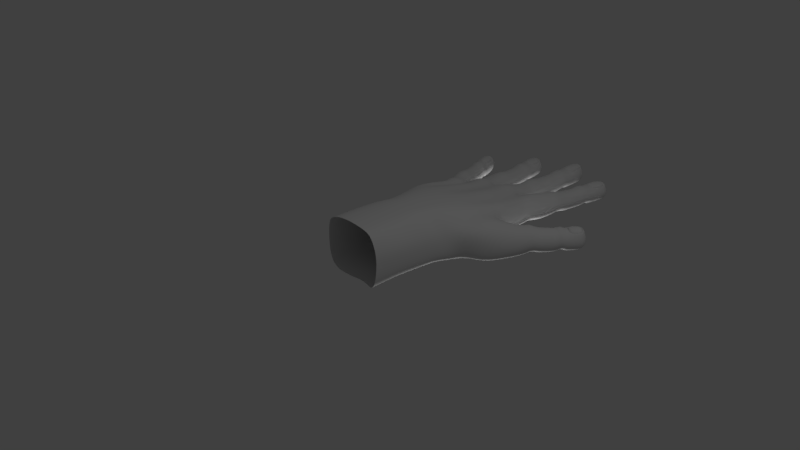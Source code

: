 # Source: LowPolyHand.blend  (saved by Blender 2.79.0; exported with 4.5.12 LTS)
import bpy
from mathutils import Matrix  # noqa: F401  (used for matrix-valued properties, if any)

bpy.ops.wm.read_factory_settings(use_empty=True)
scene = bpy.context.scene
scene.name = 'Scene'

# ---- collections
col_collection_1 = bpy.data.collections.new('Collection 1'); scene.collection.children.link(col_collection_1)

# ---- world
world_world = bpy.data.worlds.new('World'); scene.world = world_world
world_world.color = (0.05088, 0.05088, 0.05088)
world_world.use_sun_shadow = False
world_world.sun_shadow_jitter_overblur = 0.0
world_world.cycles.sampling_method = 'MANUAL'

# ---- cameras
cam_camera = bpy.data.cameras.new('Camera')
cam_camera.clip_end = 100.0
cam_camera.lens = 35.0
cam_camera.sensor_width = 32.0
cam_camera.sensor_height = 18.0
cam_camera.ortho_scale = 7.314
cam_camera.dof.focus_distance = 0.0
cam_camera.dof.aperture_fstop = 128.0

# ---- lights
light_lamp_001 = bpy.data.lights.new('Lamp.001', 'POINT')
light_lamp_001.transmission_factor = 0.0
light_lamp_001.cutoff_distance = 30.0
light_lamp_001.energy = 100.0
light_lamp_001.shadow_buffer_clip_start = 1.001
light_lamp_001.shadow_soft_size = 0.1
light_lamp_001.shadow_maximum_resolution = 0.006
light_lamp_001.use_absolute_resolution = True
light_lamp = bpy.data.lights.new('Lamp', 'POINT')
light_lamp.transmission_factor = 0.0
light_lamp.cutoff_distance = 30.0
light_lamp.energy = 100.0
light_lamp.shadow_buffer_clip_start = 1.001
light_lamp.shadow_soft_size = 0.1
light_lamp.shadow_maximum_resolution = 0.006
light_lamp.use_absolute_resolution = True

# ---- meshes
me_cylinder_004 = bpy.data.meshes.new('Cylinder.004')
me_cylinder_004.from_pydata([(-3.357, 3.393, -24.52), (-3.261, 3.848, -21.97), (-2.321, 2.904, -24.52), (-2.024, 3.239, -21.65), (-1.892, 1.778, -24.52), (-1.512, 1.763, -21.51), (-2.321, 0.7418, -24.52), (-2.024, 0.5079, -21.65), (-3.357, 0.3127, -24.52), (-3.261, 0.2619, -21.97), (-4.393, 0.7418, -24.52), (-4.683, 0.9639, -22.35), (-4.822, 1.778, -24.52), (-5.01, 1.763, -22.42), (-4.393, 2.814, -24.52), (-4.632, 3.3, -22.32), (-3.434, 3.516, -25.74), (-2.381, 3.079, -25.85), (-1.945, 1.988, -25.9), (-2.381, 1.193, -25.85), (-3.434, 0.7565, -25.74), (-4.486, 1.193, -25.62), (-4.922, 1.988, -25.57), (-4.486, 3.079, -25.62), (-3.469, 3.07, -26.8), (-2.559, 2.692, -26.88), (-2.182, 1.78, -26.92), (-2.559, 0.8689, -26.88), (-3.469, 0.5358, -26.8), (-4.379, 0.8689, -26.71), (-4.756, 1.78, -26.67), (-4.379, 2.692, -26.71), (-3.462, 3.053, -28.78), (-2.563, 2.68, -28.86), (-2.191, 1.78, -28.9), (-2.563, 0.88, -28.86), (-3.462, 0.554, -28.78), (-4.36, 0.88, -28.69), (-4.733, 1.78, -28.66), (-4.36, 2.68, -28.69), (-3.495, 3.147, -30.46), (-2.616, 2.782, -30.54), (-2.252, 1.902, -30.58), (-2.616, 1.216, -30.54), (-3.495, 0.8516, -30.46), (-4.374, 1.216, -30.38), (-4.738, 1.902, -30.34), (-4.374, 2.782, -30.38), (-3.53, 2.94, -31.68), (-2.806, 2.64, -31.75), (-2.351, 1.78, -31.65), (-2.695, 0.9469, -31.62), (-3.527, 0.6604, -31.54), (-4.359, 0.9469, -31.46), (-4.703, 1.78, -31.42), (-4.253, 2.64, -31.61), (-3.565, 2.94, -33.88), (-2.842, 2.64, -33.95), (-2.392, 1.78, -34.14), (-2.736, 0.9469, -34.11), (-3.568, 0.637, -34.03), (-4.4, 0.9469, -33.95), (-4.744, 1.78, -33.92), (-4.289, 2.64, -33.81), (-3.663, 1.78, -35.12), (-2.695, 2.613, -31.62), (-3.527, 2.958, -31.54), (-4.359, 2.613, -31.46), (-2.736, 2.613, -34.11), (-3.568, 2.958, -34.03), (-4.4, 2.613, -33.95), (-3.531, 2.773, -31.76), (-3.564, 2.773, -33.81), (-2.856, 2.493, -31.82), (-4.205, 2.493, -31.69), (-2.89, 2.493, -33.87), (-4.239, 2.493, -33.74), (-3.53, 3.067, -31.68), (-3.565, 3.067, -33.89), (-2.801, 2.765, -31.75), (-4.257, 2.765, -31.61), (-2.838, 2.765, -33.96), (-4.294, 2.765, -33.82), (-4.311, 2.613, -29.59), (-4.655, 1.78, -29.55), (-4.311, 0.9469, -29.59), (-3.479, 0.6018, -29.67), (-2.647, 0.9469, -29.75), (-2.303, 1.78, -29.78), (-2.647, 2.613, -29.75), (-3.479, 2.958, -29.67), (-3.515, 0.6722, -31.12), (-2.683, 0.9469, -31.2), (-2.338, 1.78, -31.24), (-2.683, 2.613, -31.2), (-4.346, 2.613, -31.04), (-4.691, 1.78, -31.01), (-4.346, 0.9469, -31.04), (-3.515, 2.958, -31.12), (-15.51, 3.353, -17.06), (-14.43, 3.704, -15.43), (-15.01, 3.089, -18.42), (-13.88, 3.218, -18.05), (-14.88, 2.134, -18.75), (-13.92, 2.124, -18.07), (-14.97, 1.447, -18.51), (-13.88, 1.403, -18.05), (-15.51, 1.046, -17.06), (-14.47, 1.454, -15.56), (-15.91, 1.369, -16.01), (-14.68, 1.674, -14.44), (-16.06, 2.15, -15.55), (-14.68, 2.175, -13.88), (-15.88, 2.931, -15.97), (-14.54, 2.874, -14.29), (-16.5, 3.497, -18.21), (-15.99, 3.162, -19.27), (-15.77, 2.323, -19.7), (-15.99, 1.712, -19.27), (-16.5, 1.376, -18.22), (-17.02, 1.711, -17.16), (-17.23, 2.322, -16.73), (-17.02, 3.161, -17.16), (-17.13, 3.186, -18.97), (-16.67, 2.883, -19.92), (-16.47, 2.149, -20.32), (-16.66, 1.416, -19.92), (-17.13, 1.112, -18.97), (-17.6, 1.415, -18.02), (-17.79, 2.148, -17.62), (-17.6, 2.882, -18.02), (-18.29, 3.105, -20.33), (-17.86, 2.825, -21.21), (-17.68, 2.149, -21.57), (-17.86, 1.473, -21.21), (-18.29, 1.192, -20.33), (-18.72, 1.472, -19.45), (-18.9, 2.148, -19.08), (-18.72, 2.825, -19.45), (-19.3, 3.258, -21.44), (-18.84, 2.962, -22.37), (-18.65, 2.248, -22.75), (-18.84, 1.691, -22.37), (-19.29, 1.395, -21.44), (-19.75, 1.69, -20.51), (-19.94, 2.247, -20.13), (-19.75, 2.962, -20.51), (-20.03, 3.09, -22.24), (-19.66, 2.847, -23.0), (-19.34, 2.149, -23.39), (-19.51, 1.472, -23.02), (-19.94, 1.192, -22.14), (-20.37, 1.472, -21.27), (-20.55, 2.148, -20.9), (-20.41, 2.846, -21.48), (-21.34, 3.09, -23.71), (-20.97, 2.847, -24.47), (-20.82, 2.148, -25.05), (-21.0, 1.472, -24.68), (-21.43, 1.191, -23.8), (-21.86, 1.471, -22.92), (-22.04, 2.147, -22.56), (-21.72, 2.846, -22.94), (-21.86, 2.148, -23.83), (-19.51, 2.825, -23.02), (-19.95, 3.105, -22.14), (-20.38, 2.824, -21.27), (-21.0, 2.825, -24.68), (-21.43, 3.105, -23.8), (-21.86, 2.824, -22.92), (-20.08, 2.955, -22.29), (-21.3, 2.954, -23.66), (-19.73, 2.728, -23.0), (-20.43, 2.727, -21.58), (-20.95, 2.727, -24.37), (-21.65, 2.727, -22.94), (-20.03, 3.193, -22.24), (-21.35, 3.193, -23.71), (-19.65, 2.948, -23.01), (-20.4, 2.948, -21.47), (-20.97, 2.948, -24.48), (-21.72, 2.947, -22.94), (-19.25, 2.825, -20.04), (-19.43, 2.148, -19.67), (-19.25, 1.472, -20.04), (-18.82, 1.192, -20.92), (-18.39, 1.473, -21.79), (-18.21, 2.149, -22.16), (-18.39, 2.825, -21.79), (-18.82, 3.105, -20.92), (-19.7, 1.192, -21.88), (-19.26, 1.472, -22.75), (-19.09, 2.149, -23.12), (-19.27, 2.825, -22.75), (-20.13, 2.824, -21.0), (-20.3, 2.148, -20.63), (-20.13, 1.472, -21.0), (-19.7, 3.105, -21.87), (-15.2, 3.368, -23.56), (-13.55, 4.146, -20.88), (-14.51, 3.068, -24.74), (-12.52, 3.364, -22.37), (-14.29, 2.12, -25.11), (-12.63, 1.977, -22.51), (-14.49, 1.307, -24.77), (-12.6, 1.197, -22.53), (-15.17, 1.007, -23.6), (-13.55, 1.171, -20.88), (-15.75, 1.311, -22.19), (-15.98, 2.102, -21.82), (-15.77, 3.034, -22.16), (-15.99, 3.481, -24.78), (-15.33, 3.152, -25.91), (-15.04, 2.271, -26.39), (-15.3, 1.608, -25.95), (-15.95, 1.235, -24.83), (-16.61, 1.565, -23.68), (-16.9, 2.208, -23.21), (-16.64, 3.106, -23.64), (-16.62, 3.158, -25.86), (-16.02, 2.858, -26.89), (-15.76, 2.092, -27.33), (-15.99, 1.309, -26.93), (-16.58, 0.9668, -25.92), (-17.18, 1.267, -24.89), (-17.45, 2.033, -24.45), (-17.21, 2.816, -24.85), (-17.71, 3.068, -27.68), (-17.15, 2.792, -28.63), (-16.91, 2.085, -29.04), (-17.12, 1.363, -28.67), (-17.67, 1.048, -27.74), (-18.23, 1.324, -26.79), (-18.47, 2.031, -26.38), (-18.25, 2.753, -26.75), (-18.66, 3.225, -29.19), (-18.08, 2.933, -30.19), (-17.82, 2.187, -30.62), (-18.05, 1.59, -30.22), (-18.63, 1.257, -29.24), (-19.21, 1.55, -28.24), (-19.47, 2.129, -27.81), (-19.24, 2.892, -28.2), (-19.36, 3.045, -30.27), (-18.88, 2.804, -31.1), (-18.48, 2.078, -31.49), (-18.69, 1.355, -31.12), (-19.24, 1.04, -30.19), (-19.79, 1.317, -29.25), (-20.04, 2.023, -28.84), (-19.83, 2.771, -29.46), (-20.6, 3.039, -32.25), (-20.11, 2.799, -33.07), (-19.88, 2.071, -33.73), (-20.1, 1.349, -33.36), (-20.64, 1.034, -32.43), (-21.2, 1.31, -31.48), (-21.44, 2.017, -31.08), (-21.07, 2.765, -31.44), (-20.92, 2.045, -33.08), (-18.72, 2.784, -31.09), (-19.28, 3.061, -30.14), (-19.82, 2.745, -29.21), (-20.12, 2.778, -33.33), (-20.68, 3.054, -32.38), (-21.23, 2.739, -31.45), (-19.4, 2.901, -30.34), (-20.55, 2.896, -32.19), (-18.95, 2.677, -31.11), (-19.84, 2.646, -29.59), (-20.1, 2.672, -32.95), (-20.99, 2.64, -31.43), (-19.36, 3.154, -30.26), (-20.6, 3.148, -32.25), (-18.87, 2.912, -31.09), (-19.83, 2.878, -29.45), (-20.12, 2.906, -33.08), (-21.08, 2.872, -31.44), (-18.76, 2.751, -27.55), (-18.97, 2.028, -27.18), (-18.73, 1.322, -27.59), (-18.17, 1.045, -28.53), (-17.63, 1.361, -29.46), (-17.41, 2.083, -29.83), (-17.66, 2.789, -29.43), (-18.21, 3.066, -28.48), (-19.0, 1.041, -29.83), (-18.46, 1.356, -30.76), (-18.24, 2.079, -31.13), (-18.48, 2.785, -30.72), (-19.58, 2.747, -28.85), (-19.8, 2.024, -28.47), (-19.56, 1.318, -28.88), (-19.04, 3.062, -29.78), (-10.27, 3.467, -30.43), (-8.987, 3.949, -26.9), (-9.535, 3.011, -31.28), (-8.353, 2.851, -27.35), (-9.232, 2.051, -31.63), (-8.061, 2.068, -27.58), (-9.535, 1.23, -31.28), (-8.353, 1.406, -27.35), (-10.27, 0.8896, -30.43), (-9.06, 1.202, -26.79), (-11.0, 1.23, -29.59), (-10.28, 1.323, -25.74), (-11.3, 2.051, -29.23), (-10.28, 1.975, -25.83), (-11.0, 3.05, -29.59), (-10.28, 3.145, -25.74), (-10.71, 3.481, -31.74), (-9.948, 3.125, -32.63), (-9.631, 2.234, -33.0), (-9.948, 1.586, -32.63), (-10.71, 1.23, -31.74), (-11.48, 1.586, -30.85), (-11.8, 2.234, -30.48), (-11.48, 3.125, -30.85), (-11.1, 3.151, -33.03), (-10.41, 2.829, -33.83), (-10.12, 2.051, -34.16), (-10.41, 1.272, -33.83), (-11.1, 0.9498, -33.03), (-11.79, 1.272, -32.22), (-12.08, 2.051, -31.89), (-11.79, 2.829, -32.22), (-11.82, 3.066, -35.36), (-11.18, 2.769, -36.1), (-10.92, 2.051, -36.41), (-11.18, 1.333, -36.1), (-11.82, 1.035, -35.36), (-12.46, 1.333, -34.62), (-12.73, 2.051, -34.31), (-12.46, 2.769, -34.62), (-12.47, 3.228, -37.31), (-11.79, 2.914, -38.09), (-11.51, 2.156, -38.42), (-11.79, 1.565, -38.09), (-12.47, 1.251, -37.31), (-13.14, 1.565, -36.52), (-13.42, 2.156, -36.2), (-13.14, 2.914, -36.52), (-12.94, 3.05, -38.72), (-12.39, 2.792, -39.36), (-11.98, 2.051, -39.6), (-12.25, 1.333, -39.29), (-12.89, 1.035, -38.55), (-13.52, 1.333, -37.81), (-13.79, 2.051, -37.5), (-13.5, 2.792, -38.07), (-13.78, 3.05, -41.27), (-13.22, 2.792, -41.92), (-12.93, 2.051, -42.49), (-13.19, 1.333, -42.19), (-13.83, 1.035, -41.44), (-14.47, 1.333, -40.7), (-14.74, 2.051, -40.39), (-14.33, 2.792, -40.63), (-14.09, 2.051, -42.3), (-12.25, 2.769, -39.29), (-12.89, 3.066, -38.55), (-13.52, 2.769, -37.81), (-13.19, 2.769, -42.19), (-13.83, 3.066, -41.44), (-14.47, 2.769, -40.7), (-12.97, 2.906, -38.8), (-13.75, 2.906, -41.19), (-12.45, 2.665, -39.41), (-13.49, 2.665, -38.2), (-13.23, 2.665, -41.79), (-14.27, 2.665, -40.59), (-12.94, 3.16, -38.71), (-13.78, 3.16, -41.28), (-12.38, 2.899, -39.36), (-13.5, 2.899, -38.06), (-13.22, 2.899, -41.93), (-14.34, 2.899, -40.63), (-12.8, 2.769, -35.65), (-13.07, 2.051, -35.34), (-12.8, 1.333, -35.65), (-12.16, 1.035, -36.39), (-11.52, 1.333, -37.13), (-11.26, 2.051, -37.44), (-11.52, 2.769, -37.13), (-12.16, 3.066, -36.39), (-12.72, 1.035, -38.07), (-12.09, 1.333, -38.81), (-11.82, 2.051, -39.12), (-12.09, 2.769, -38.81), (-13.36, 2.769, -37.33), (-13.63, 2.051, -37.02), (-13.36, 1.333, -37.33), (-12.72, 3.066, -38.07), (-13.44, 3.126, -28.08), (-11.5, 4.27, -24.26), (-12.77, 2.762, -29.02), (-12.49, 1.882, -29.41), (-12.77, 1.002, -29.02), (-13.44, 0.6375, -28.08), (-11.5, 0.9265, -24.26), (-14.11, 1.002, -27.14), (-14.39, 1.882, -26.75), (-14.11, 2.762, -27.14), (-14.12, 3.415, -29.41), (-13.41, 3.033, -30.4), (-13.12, 2.079, -30.81), (-13.41, 1.384, -30.4), (-14.12, 1.002, -29.41), (-14.82, 1.384, -28.42), (-15.12, 2.079, -28.02), (-14.82, 3.033, -28.42), (-14.73, 3.062, -30.73), (-14.09, 2.716, -31.62), (-13.82, 1.882, -31.99), (-14.09, 1.048, -31.62), (-14.73, 0.702, -30.73), (-15.36, 1.048, -29.84), (-15.63, 1.882, -29.47), (-15.36, 2.716, -29.84), (-15.85, 2.97, -33.12), (-15.26, 2.651, -33.94), (-15.02, 1.882, -34.28), (-15.26, 1.112, -33.94), (-15.85, 0.7937, -33.12), (-16.44, 1.112, -32.3), (-16.68, 1.882, -31.96), (-16.44, 2.651, -32.3), (-16.83, 3.144, -35.12), (-16.21, 2.807, -35.99), (-15.95, 1.994, -36.35), (-16.21, 1.361, -35.99), (-16.83, 1.024, -35.12), (-17.46, 1.361, -34.25), (-17.71, 1.994, -33.89), (-17.46, 2.807, -34.25), (-17.56, 2.953, -36.56), (-17.05, 2.676, -37.27), (-16.64, 1.882, -37.55), (-16.88, 1.112, -37.21), (-17.47, 0.7937, -36.38), (-18.06, 1.112, -35.56), (-18.3, 1.882, -35.22), (-18.07, 2.676, -35.84), (-18.84, 2.953, -39.17), (-18.33, 2.676, -39.89), (-18.09, 1.882, -40.51), (-18.34, 1.112, -40.17), (-18.92, 0.7937, -39.35), (-19.51, 1.112, -38.53), (-19.76, 1.882, -38.18), (-19.35, 2.676, -38.46), (-19.36, 1.882, -40.21), (-16.88, 2.651, -37.21), (-17.47, 2.97, -36.38), (-18.06, 2.651, -35.56), (-18.34, 2.651, -40.17), (-18.92, 2.97, -39.35), (-19.51, 2.651, -38.53), (-17.6, 2.799, -36.65), (-18.79, 2.799, -39.09), (-17.12, 2.541, -37.31), (-18.08, 2.541, -35.98), (-18.32, 2.541, -39.75), (-19.27, 2.541, -38.42), (-17.55, 3.071, -36.55), (-18.84, 3.071, -39.18), (-17.04, 2.792, -37.27), (-18.07, 2.792, -35.83), (-18.33, 2.792, -39.9), (-19.36, 2.792, -38.46), (-16.96, 2.651, -33.35), (-17.2, 1.882, -33.01), (-16.96, 1.112, -33.35), (-16.37, 0.7937, -34.18), (-15.78, 1.112, -35.0), (-15.54, 1.882, -35.34), (-15.78, 2.651, -35.0), (-16.37, 2.97, -34.18), (-17.23, 0.7937, -35.9), (-16.64, 1.112, -36.72), (-16.4, 1.882, -37.06), (-16.64, 2.651, -36.72), (-17.82, 2.651, -35.08), (-18.06, 1.882, -34.73), (-17.82, 1.112, -35.08), (-17.23, 2.97, -35.9), (-13.35, 3.742, -13.88), (-12.59, 3.261, -16.35), (-12.76, 0.6918, -15.88), (-13.35, 1.008, -13.88), (-13.79, 1.473, -13.05), (-13.97, 2.175, -12.7), (-13.79, 2.877, -13.05), (-12.02, 4.179, -17.9), (-11.02, 3.713, -19.44), (-11.02, 0.5582, -19.44), (-12.02, 0.5721, -17.9), (-7.595, 3.861, -23.94), (-7.079, 3.023, -24.51), (-6.701, 2.068, -24.93), (-6.963, 1.286, -24.64), (-7.595, 0.9619, -23.94), (-8.703, 0.852, -22.67), (-8.703, 3.658, -22.67), (-9.883, 4.264, -21.11), (-9.883, 0.7689, -21.11), (-12.72, 3.892, -12.72), (-11.78, 3.671, -14.86), (-11.98, 0.7099, -14.43), (-12.72, 0.7843, -12.72), (-13.19, 1.473, -11.94), (-13.38, 2.175, -11.61), (-13.19, 2.877, -11.94), (-11.13, 4.501, -16.21), (-10.1, 3.914, -17.72), (-10.1, 0.6796, -17.72), (-11.13, 0.6708, -16.21), (-6.719, 4.18, -22.29), (-6.267, 3.195, -22.84), (-5.856, 2.068, -23.35), (-6.109, 1.286, -23.04), (-6.719, 0.9619, -22.29), (-7.793, 0.8312, -20.95), (-7.835, 3.922, -21.01), (-8.962, 4.599, -19.37), (-8.962, 1.496, -19.37), (-11.88, 4.14, -11.28), (-10.79, 4.113, -13.08), (-11.03, 0.7181, -12.69), (-11.88, 0.8511, -11.28), (-12.36, 1.598, -10.57), (-12.56, 2.169, -10.28), (-12.36, 3.012, -10.57), (-10.08, 4.701, -14.21), (-9.069, 4.334, -15.65), (-9.069, 1.375, -15.65), (-10.08, 1.017, -14.21), (-5.803, 4.411, -20.16), (-5.76, 3.493, -21.4), (-5.547, 2.041, -22.34), (-5.56, 1.088, -21.74), (-6.004, 0.7849, -20.65), (-6.943, 0.8064, -19.07), (-6.737, 4.266, -18.9), (-7.946, 4.755, -17.23), (-7.946, 1.221, -17.23), (-10.25, 4.684, -8.774), (-9.153, 5.085, -10.44), (-9.397, 0.8435, -10.07), (-10.25, 0.9188, -8.774), (-10.72, 1.543, -8.1), (-10.85, 2.23, -7.906), (-10.72, 3.44, -8.1), (-8.453, 5.154, -11.48), (-7.471, 5.231, -12.87), (-7.471, 1.39, -12.87), (-8.453, 1.21, -11.48), (-4.496, 4.816, -17.04), (-3.955, 4.484, -17.77), (-3.733, 0.5168, -17.74), (-4.163, 0.546, -16.9), (-5.151, 0.4607, -15.61), (-5.297, 4.995, -15.91), (-6.384, 5.14, -14.4), (-6.283, 0.3555, -14.2), (-7.978, 4.413, -5.554), (-7.051, 5.294, -7.042), (-7.229, 0.4993, -6.764), (-8.055, 0.8735, -5.441), (-8.396, 1.463, -4.939), (-8.522, 2.167, -4.755), (-8.396, 3.39, -4.939), (-6.396, 5.503, -8.067), (-5.513, 5.524, -9.319), (-5.513, 0.3296, -9.319), (-6.396, 0.4264, -8.067), (-2.862, 4.88, -13.0), (-2.009, 3.812, -14.15), (-1.803, 2.285, -14.43), (-2.35, 0.518, -14.82), (-2.672, 0.4955, -13.25), (-3.554, 0.1458, -12.06), (-3.554, 5.325, -12.06), (-4.535, 5.415, -10.7), (-4.535, 0.1256, -10.7), (-5.893, 4.843, -2.189), (-5.115, 5.528, -3.715), (-5.146, 0.5378, -3.536), (-5.683, 0.8829, -2.44), (-6.006, 1.527, -1.923), (-6.089, 2.377, -1.791), (-6.061, 3.719, -1.835), (-4.63, 5.666, -4.641), (-3.929, 5.712, -5.659), (-3.831, 0.3379, -5.707), (-4.531, 0.3472, -4.688), (-1.51, 4.896, -8.942), (-0.8834, 3.694, -9.696), (-0.7803, 2.367, -9.817), (-0.9107, 0.8546, -9.652), (-1.536, 0.3258, -8.831), (-2.258, 0.288, -7.902), (-2.182, 5.498, -8.079), (-2.953, 5.613, -7.04), (-3.051, 0.3369, -6.822), (-4.518, 5.045, 0.6814), (-3.546, 5.534, -0.7966), (-3.631, 0.495, -0.4314), (-4.226, 0.8529, 0.4535), (-4.55, 1.402, 0.9168), (-4.633, 2.537, 1.035), (-4.605, 3.929, 0.9955), (-3.069, 5.574, -1.489), (-2.387, 5.594, -2.448), (-2.445, 0.2878, -2.64), (-3.042, 0.2975, -1.526), (-0.1448, 4.615, -5.524), (0.4449, 3.705, -6.177), (0.5267, 2.482, -6.273), (0.4145, 1.018, -6.118), (-0.1262, 0.2753, -5.371), (-0.9168, 0.2361, -4.683), (-0.7481, 5.255, -4.726), (-1.425, 5.458, -3.793), (-1.713, 0.2868, -3.73), (-2.475, 5.101, 4.491), (-1.499, 5.599, 3.054), (-1.737, 0.2341, 3.403), (-2.311, 0.6364, 4.257), (-2.624, 1.492, 4.703), (-2.704, 2.768, 4.818), (-2.677, 4.332, 4.779), (-1.105, 5.625, 2.475), (-0.4505, 5.678, 1.554), (-0.6174, 0.001179, 1.226), (-1.225, 0.012, 2.238), (1.642, 5.081, -1.359), (2.096, 3.663, -1.984), (2.114, 2.559, -2.009), (2.008, 0.9401, -1.863), (1.643, -0.01296, -1.361), (0.8229, -0.05698, -0.811), (1.153, 5.429, -0.6848), (0.4523, 5.562, 0.2894), (4.768e-07, 2.384e-07, 0.0), (-3.123, 0.1057, -10.34), (-4.001, 0.1838, -9.143), (-6.226, 5.313, -5.707), (-5.691, 5.56, -6.773), (-6.325, 0.6156, -5.507), (-6.923, 1.01, -4.298), (-3.927, 5.481, -9.302), (-3.003, 5.406, -10.49), (-2.427, 4.77, -11.23), (-1.672, 3.702, -12.23), (-7.137, 1.466, -3.957), (-5.642, 0.4524, -6.779), (-1.462, 2.179, -12.5), (-7.38, 2.123, -3.57), (-4.865, 5.6, -7.907), (-1.579, 0.9289, -12.35), (-7.318, 3.639, -3.665), (-4.865, 0.3379, -7.907), (-2.323, 0.4301, -11.37), (-7.007, 4.514, -4.164), (-1.523, 0.2076, -17.86), (-2.929, 0.4575, -19.24), (-4.985, 1.19, -20.95), (-5.479, 2.02, -22.14), (-4.959, 3.47, -21.45), (-3.0, 4.411, -19.21), (-1.646, 3.808, -17.87), (-1.249, 2.697, -17.52), (-8.457, 3.744, -25.62), (-7.879, 2.94, -26.15), (-14.27, 2.175, -13.28), (-14.11, 2.877, -13.67), (-7.781, 1.286, -26.24), (-8.457, 0.9619, -25.62), (-13.73, 1.006, -14.61), (-14.11, 1.473, -13.67), (-11.95, 3.491, -21.19), (-10.83, 3.988, -22.97), (-13.33, 3.068, -17.57), (-12.92, 4.046, -19.65), (-7.501, 2.068, -26.49), (-9.631, 3.46, -24.48), (-13.73, 3.702, -14.61), (-12.92, 0.5721, -19.65), (-13.42, 0.8338, -17.16), (-9.631, 0.9342, -24.48), (-11.95, 0.7282, -21.26), (-10.83, 0.568, -22.97), (-9.398, 3.817, -27.91), (-8.749, 3.006, -28.72), (-8.468, 2.051, -29.02), (-8.663, 1.203, -28.83), (-9.398, 0.8519, -27.91), (-10.5, 1.081, -26.46), (-10.6, 1.981, -26.41), (-10.25, 3.484, -26.78), (-12.21, 3.548, -25.65), (-11.19, 3.237, -26.93), (-12.21, 0.6939, -25.65), (-13.15, 0.9666, -24.21), (-11.08, 1.941, -27.13), (-13.15, 3.211, -24.21), (-13.27, 1.943, -24.05), (-11.19, 1.079, -26.93), (-14.1, 3.505, -21.82), (-13.28, 3.265, -23.22), (-13.23, 2.007, -23.32), (-13.28, 1.065, -23.22), (-14.1, 0.9447, -21.82), (-14.49, 3.26, -19.6), (-14.49, 1.2, -19.6), (-14.59, 2.108, -19.51), (-15.01, 3.39, -16.3), (-14.24, 3.282, -18.06), (-14.19, 2.163, -18.22), (-14.21, 1.281, -18.1), (-14.98, 1.198, -16.36), (-15.39, 1.466, -15.41), (-15.51, 2.147, -14.92), (-15.33, 2.843, -15.25), (-15.19, 3.183, -17.93), (-14.06, 3.499, -17.23), (-15.19, 1.195, -17.94), (-14.09, 1.356, -17.17), (-16.17, 3.281, -18.89), (-16.17, 1.593, -18.89), (-16.83, 2.991, -19.58), (-16.83, 1.308, -19.58), (-18.01, 2.925, -20.89), (-18.01, 1.373, -20.89), (-19.0, 3.068, -22.04), (-19.0, 1.586, -22.04), (-19.67, 2.925, -22.71), (-19.67, 1.372, -22.71), (-21.15, 2.924, -24.37), (-21.15, 1.372, -24.37), (-21.47, 2.148, -24.64), (-19.79, 2.933, -22.73), (-21.1, 2.933, -24.2), (-19.85, 2.808, -22.75), (-21.07, 2.808, -24.12), (-19.79, 3.035, -22.73), (-21.1, 3.035, -24.21), (-18.54, 1.373, -21.48), (-18.54, 2.925, -21.48), (-19.42, 2.925, -22.44), (-19.42, 1.373, -22.44), (-12.97, 3.823, -15.17), (-12.97, 0.8043, -15.17), (-12.25, 4.065, -13.82), (-12.25, 0.7364, -13.82), (-11.33, 4.482, -12.19), (-11.33, 0.8486, -12.19), (-9.7, 4.896, -9.612), (-9.7, 0.8703, -9.612), (-7.495, 4.944, -6.334), (-7.523, 0.6324, -6.293), (-5.552, 5.239, -2.865), (-5.337, 0.6605, -3.146), (-4.136, 5.334, 0.0894), (-3.842, 0.6223, -0.1166), (-2.0, 5.411, 3.79), (-1.941, 0.3772, 3.707), (-6.662, 4.956, -4.843), (-6.537, 0.756, -5.077), (-13.53, 0.8949, -16.25), (-13.53, 3.625, -16.25), (-14.48, 1.251, -17.48), (-14.52, 3.321, -17.43), (-2.749, 0.2761, -9.055), (-5.636, 5.335, -4.782), (-5.699, 0.6456, -4.598), (-3.475, 5.457, -8.134), (-2.049, 4.766, -9.99), (-5.07, 0.4745, -5.772), (-4.402, 5.563, -6.79), (-3.558, 0.3378, -7.952), (-5.141, 5.522, -5.747), (-6.249, 1.004, -3.482), (-2.653, 5.366, -9.213), (-1.302, 3.668, -10.95), (-6.508, 1.535, -3.067), (-1.15, 2.286, -11.14), (-6.667, 2.264, -2.814), (-1.269, 0.9507, -10.99), (-6.624, 3.649, -2.882), (-4.355, 0.4139, -6.813), (-2.011, 0.4533, -10.0), (-6.391, 4.615, -3.296), (-6.059, 5.021, -3.952), (-5.894, 0.7732, -4.201)], [], [(0, 1, 3, 2), (2, 3, 5, 4), (4, 5, 7, 6), (6, 7, 9, 8), (8, 9, 11, 10), (10, 11, 13, 12), (12, 13, 15, 14), (14, 15, 1, 0), (4, 6, 19, 18), (10, 12, 22, 21), (6, 8, 20, 19), (12, 14, 23, 22), (2, 4, 18, 17), (8, 10, 21, 20), (14, 0, 16, 23), (0, 2, 17, 16), (23, 16, 24, 31), (21, 22, 30, 29), (19, 20, 28, 27), (17, 18, 26, 25), (22, 23, 31, 30), (20, 21, 29, 28), (18, 19, 27, 26), (16, 17, 25, 24), (26, 27, 35, 34), (24, 25, 33, 32), (31, 24, 32, 39), (29, 30, 38, 37), (27, 28, 36, 35), (25, 26, 34, 33), (30, 31, 39, 38), (28, 29, 37, 36), (84, 83, 47, 46), (86, 85, 45, 44), (88, 87, 43, 42), (90, 89, 41, 40), (83, 90, 40, 47), (85, 84, 46, 45), (87, 86, 44, 43), (89, 88, 42, 41), (92, 91, 52, 51), (94, 93, 50, 65), (96, 95, 67, 54), (91, 97, 53, 52), (93, 92, 51, 50), (98, 94, 65, 66), (95, 98, 66, 67), (97, 96, 54, 53), (57, 56, 72, 75), (53, 54, 62, 61), (51, 52, 60, 59), (65, 50, 58, 68), (54, 67, 70, 62), (52, 53, 61, 60), (50, 51, 59, 58), (63, 55, 74, 76), (60, 61, 62, 64), (69, 68, 58, 64), (70, 69, 64, 62), (59, 60, 64, 58), (49, 48, 66, 65), (48, 55, 67, 66), (56, 57, 68, 69), (63, 56, 69, 70), (55, 63, 70, 67), (57, 49, 65, 68), (75, 72, 78, 81), (76, 74, 80, 82), (48, 49, 73, 71), (49, 57, 75, 73), (56, 63, 76, 72), (55, 48, 71, 74), (80, 77, 78, 82), (77, 79, 81, 78), (71, 73, 79, 77), (73, 75, 81, 79), (72, 76, 82, 78), (74, 71, 77, 80), (33, 34, 88, 89), (35, 36, 86, 87), (37, 38, 84, 85), (39, 32, 90, 83), (32, 33, 89, 90), (34, 35, 87, 88), (36, 37, 85, 86), (38, 39, 83, 84), (45, 46, 96, 97), (47, 40, 98, 95), (40, 41, 94, 98), (42, 43, 92, 93), (44, 45, 97, 91), (46, 47, 95, 96), (41, 42, 93, 94), (43, 44, 91, 92), (773, 726, 102, 718), (718, 102, 104, 719), (719, 104, 106, 720), (772, 728, 108, 721), (721, 108, 110, 722), (722, 110, 112, 723), (723, 112, 114, 724), (724, 114, 100, 717), (103, 105, 118, 117), (109, 111, 121, 120), (727, 107, 119, 730), (111, 113, 122, 121), (101, 103, 117, 116), (107, 109, 120, 119), (113, 99, 115, 122), (725, 101, 116, 729), (122, 115, 123, 130), (120, 121, 129, 128), (730, 119, 127, 732), (116, 117, 125, 124), (121, 122, 130, 129), (119, 120, 128, 127), (117, 118, 126, 125), (729, 116, 124, 731), (125, 126, 134, 133), (731, 124, 132, 733), (130, 123, 131, 138), (128, 129, 137, 136), (732, 127, 135, 734), (124, 125, 133, 132), (129, 130, 138, 137), (127, 128, 136, 135), (183, 182, 146, 145), (185, 184, 144, 143), (187, 186, 142, 141), (749, 188, 140, 735), (182, 189, 139, 146), (184, 183, 145, 144), (748, 185, 143, 736), (188, 187, 141, 140), (751, 190, 151, 738), (193, 192, 149, 164), (195, 194, 166, 153), (190, 196, 152, 151), (192, 191, 150, 149), (750, 193, 164, 737), (194, 197, 165, 166), (196, 195, 153, 152), (743, 155, 171, 745), (152, 153, 161, 160), (738, 151, 159, 740), (164, 149, 157, 167), (153, 166, 169, 161), (151, 152, 160, 159), (149, 150, 158, 157), (162, 154, 173, 175), (159, 160, 161, 163), (739, 167, 157, 741), (169, 168, 163, 161), (740, 159, 163, 741), (742, 147, 165, 737), (147, 154, 166, 165), (743, 156, 167, 739), (162, 155, 168, 169), (154, 162, 169, 166), (156, 148, 164, 167), (745, 171, 177, 747), (175, 173, 179, 181), (742, 148, 172, 744), (148, 156, 174, 172), (155, 162, 175, 171), (154, 147, 170, 173), (179, 176, 177, 181), (746, 178, 180, 747), (744, 172, 178, 746), (172, 174, 180, 178), (171, 175, 181, 177), (173, 170, 176, 179), (132, 133, 187, 188), (734, 135, 185, 748), (136, 137, 183, 184), (138, 131, 189, 182), (733, 132, 188, 749), (133, 134, 186, 187), (135, 136, 184, 185), (137, 138, 182, 183), (144, 145, 195, 196), (146, 139, 197, 194), (735, 140, 193, 750), (141, 142, 191, 192), (143, 144, 196, 190), (145, 146, 194, 195), (140, 141, 192, 193), (736, 143, 190, 751), (709, 199, 201, 710), (710, 201, 203, 711), (711, 203, 205, 712), (712, 205, 207, 713), (713, 207, 106, 715), (715, 106, 104, 716), (716, 104, 102, 714), (714, 102, 199, 709), (202, 204, 214, 213), (208, 209, 217, 216), (204, 206, 215, 214), (209, 210, 218, 217), (200, 202, 213, 212), (206, 208, 216, 215), (210, 198, 211, 218), (198, 200, 212, 211), (218, 211, 219, 226), (216, 217, 225, 224), (214, 215, 223, 222), (212, 213, 221, 220), (217, 218, 226, 225), (215, 216, 224, 223), (213, 214, 222, 221), (211, 212, 220, 219), (221, 222, 230, 229), (219, 220, 228, 227), (226, 219, 227, 234), (224, 225, 233, 232), (222, 223, 231, 230), (220, 221, 229, 228), (225, 226, 234, 233), (223, 224, 232, 231), (279, 278, 242, 241), (281, 280, 240, 239), (283, 282, 238, 237), (285, 284, 236, 235), (278, 285, 235, 242), (280, 279, 241, 240), (282, 281, 239, 238), (284, 283, 237, 236), (287, 286, 247, 246), (289, 288, 245, 260), (291, 290, 262, 249), (286, 292, 248, 247), (288, 287, 246, 245), (293, 289, 260, 261), (290, 293, 261, 262), (292, 291, 249, 248), (252, 251, 267, 270), (248, 249, 257, 256), (246, 247, 255, 254), (260, 245, 253, 263), (249, 262, 265, 257), (247, 248, 256, 255), (245, 246, 254, 253), (258, 250, 269, 271), (255, 256, 257, 259), (264, 263, 253, 259), (265, 264, 259, 257), (254, 255, 259, 253), (244, 243, 261, 260), (243, 250, 262, 261), (251, 252, 263, 264), (258, 251, 264, 265), (250, 258, 265, 262), (252, 244, 260, 263), (270, 267, 273, 276), (271, 269, 275, 277), (243, 244, 268, 266), (244, 252, 270, 268), (251, 258, 271, 267), (250, 243, 266, 269), (275, 272, 273, 277), (272, 274, 276, 273), (266, 268, 274, 272), (268, 270, 276, 274), (267, 271, 277, 273), (269, 266, 272, 275), (228, 229, 283, 284), (230, 231, 281, 282), (232, 233, 279, 280), (234, 227, 285, 278), (227, 228, 284, 285), (229, 230, 282, 283), (231, 232, 280, 281), (233, 234, 278, 279), (240, 241, 291, 292), (242, 235, 293, 290), (235, 236, 289, 293), (237, 238, 287, 288), (239, 240, 292, 286), (241, 242, 290, 291), (236, 237, 288, 289), (238, 239, 286, 287), (693, 295, 297, 694), (694, 297, 299, 695), (695, 299, 301, 696), (696, 301, 303, 697), (697, 303, 305, 698), (698, 305, 307, 699), (699, 307, 309, 700), (700, 309, 295, 693), (298, 300, 313, 312), (304, 306, 316, 315), (300, 302, 314, 313), (306, 308, 317, 316), (296, 298, 312, 311), (302, 304, 315, 314), (308, 294, 310, 317), (294, 296, 311, 310), (317, 310, 318, 325), (315, 316, 324, 323), (313, 314, 322, 321), (311, 312, 320, 319), (316, 317, 325, 324), (314, 315, 323, 322), (312, 313, 321, 320), (310, 311, 319, 318), (320, 321, 329, 328), (318, 319, 327, 326), (325, 318, 326, 333), (323, 324, 332, 331), (321, 322, 330, 329), (319, 320, 328, 327), (324, 325, 333, 332), (322, 323, 331, 330), (378, 377, 341, 340), (380, 379, 339, 338), (382, 381, 337, 336), (384, 383, 335, 334), (377, 384, 334, 341), (379, 378, 340, 339), (381, 380, 338, 337), (383, 382, 336, 335), (386, 385, 346, 345), (388, 387, 344, 359), (390, 389, 361, 348), (385, 391, 347, 346), (387, 386, 345, 344), (392, 388, 359, 360), (389, 392, 360, 361), (391, 390, 348, 347), (351, 350, 366, 369), (347, 348, 356, 355), (345, 346, 354, 353), (359, 344, 352, 362), (348, 361, 364, 356), (346, 347, 355, 354), (344, 345, 353, 352), (357, 349, 368, 370), (354, 355, 356, 358), (363, 362, 352, 358), (364, 363, 358, 356), (353, 354, 358, 352), (343, 342, 360, 359), (342, 349, 361, 360), (350, 351, 362, 363), (357, 350, 363, 364), (349, 357, 364, 361), (351, 343, 359, 362), (369, 366, 372, 375), (370, 368, 374, 376), (342, 343, 367, 365), (343, 351, 369, 367), (350, 357, 370, 366), (349, 342, 365, 368), (374, 371, 372, 376), (371, 373, 375, 372), (365, 367, 373, 371), (367, 369, 375, 373), (366, 370, 376, 372), (368, 365, 371, 374), (327, 328, 382, 383), (329, 330, 380, 381), (331, 332, 378, 379), (333, 326, 384, 377), (326, 327, 383, 384), (328, 329, 381, 382), (330, 331, 379, 380), (332, 333, 377, 378), (339, 340, 390, 391), (341, 334, 392, 389), (334, 335, 388, 392), (336, 337, 386, 387), (338, 339, 391, 385), (340, 341, 389, 390), (335, 336, 387, 388), (337, 338, 385, 386), (701, 394, 309, 702), (702, 309, 307, 705), (705, 307, 305, 708), (708, 305, 399, 703), (703, 399, 205, 704), (704, 205, 203, 707), (707, 203, 201, 706), (706, 201, 394, 701), (396, 397, 406, 405), (400, 401, 409, 408), (397, 398, 407, 406), (401, 402, 410, 409), (395, 396, 405, 404), (398, 400, 408, 407), (402, 393, 403, 410), (393, 395, 404, 403), (410, 403, 411, 418), (408, 409, 417, 416), (406, 407, 415, 414), (404, 405, 413, 412), (409, 410, 418, 417), (407, 408, 416, 415), (405, 406, 414, 413), (403, 404, 412, 411), (413, 414, 422, 421), (411, 412, 420, 419), (418, 411, 419, 426), (416, 417, 425, 424), (414, 415, 423, 422), (412, 413, 421, 420), (417, 418, 426, 425), (415, 416, 424, 423), (471, 470, 434, 433), (473, 472, 432, 431), (475, 474, 430, 429), (477, 476, 428, 427), (470, 477, 427, 434), (472, 471, 433, 432), (474, 473, 431, 430), (476, 475, 429, 428), (479, 478, 439, 438), (481, 480, 437, 452), (483, 482, 454, 441), (478, 484, 440, 439), (480, 479, 438, 437), (485, 481, 452, 453), (482, 485, 453, 454), (484, 483, 441, 440), (444, 443, 459, 462), (440, 441, 449, 448), (438, 439, 447, 446), (452, 437, 445, 455), (441, 454, 457, 449), (439, 440, 448, 447), (437, 438, 446, 445), (450, 442, 461, 463), (447, 448, 449, 451), (456, 455, 445, 451), (457, 456, 451, 449), (446, 447, 451, 445), (436, 435, 453, 452), (435, 442, 454, 453), (443, 444, 455, 456), (450, 443, 456, 457), (442, 450, 457, 454), (444, 436, 452, 455), (462, 459, 465, 468), (463, 461, 467, 469), (435, 436, 460, 458), (436, 444, 462, 460), (443, 450, 463, 459), (442, 435, 458, 461), (467, 464, 465, 469), (464, 466, 468, 465), (458, 460, 466, 464), (460, 462, 468, 466), (459, 463, 469, 465), (461, 458, 464, 467), (420, 421, 475, 476), (422, 423, 473, 474), (424, 425, 471, 472), (426, 419, 477, 470), (419, 420, 476, 477), (421, 422, 474, 475), (423, 424, 472, 473), (425, 426, 470, 471), (432, 433, 483, 484), (434, 427, 485, 482), (427, 428, 481, 485), (429, 430, 479, 480), (431, 432, 484, 478), (433, 434, 482, 483), (428, 429, 480, 481), (430, 431, 478, 479), (674, 673, 497, 498), (676, 675, 491, 492), (678, 677, 500, 501), (680, 679, 489, 490), (682, 681, 494, 504), (684, 683, 487, 493), (685, 674, 498, 499), (686, 682, 504, 503), (687, 676, 492, 486), (681, 684, 493, 494), (689, 688, 496, 488), (690, 678, 501, 502), (771, 687, 486, 752), (675, 680, 490, 491), (677, 685, 499, 500), (688, 691, 495, 496), (691, 692, 505, 495), (673, 686, 503, 497), (770, 689, 488, 753), (692, 690, 502, 505), (501, 500, 520, 521), (486, 492, 512, 506), (502, 501, 521, 522), (494, 493, 513, 514), (497, 503, 523, 517), (496, 495, 515, 516), (752, 486, 506, 754), (505, 502, 522, 525), (493, 487, 507, 513), (753, 488, 508, 755), (503, 504, 524, 523), (498, 497, 517, 518), (490, 489, 509, 510), (488, 496, 516, 508), (499, 498, 518, 519), (491, 490, 510, 511), (504, 494, 514, 524), (500, 499, 519, 520), (492, 491, 511, 512), (495, 505, 525, 515), (510, 509, 529, 530), (508, 516, 536, 528), (519, 518, 538, 539), (511, 510, 530, 531), (524, 514, 534, 544), (520, 519, 539, 540), (512, 511, 531, 532), (515, 525, 545, 535), (521, 520, 540, 541), (506, 512, 532, 526), (522, 521, 541, 542), (514, 513, 533, 534), (517, 523, 543, 537), (516, 515, 535, 536), (754, 506, 526, 756), (525, 522, 542, 545), (513, 507, 527, 533), (755, 508, 528, 757), (523, 524, 544, 543), (518, 517, 537, 538), (537, 543, 562, 557), (536, 535, 555, 556), (756, 526, 546, 758), (545, 542, 561, 564), (533, 527, 547, 553), (757, 528, 548, 759), (543, 544, 563, 562), (538, 537, 557, 558), (530, 529, 549, 550), (528, 536, 556, 548), (531, 530, 550, 551), (544, 534, 554, 563), (532, 531, 551, 552), (535, 545, 564, 555), (541, 540, 559, 560), (526, 532, 552, 546), (542, 541, 560, 561), (534, 533, 553, 554), (563, 554, 573, 583), (552, 551, 570, 571), (555, 564, 584, 574), (560, 559, 579, 580), (546, 552, 571, 565), (561, 560, 580, 581), (554, 553, 572, 573), (557, 562, 582, 576), (556, 555, 574, 575), (758, 546, 565, 760), (564, 561, 581, 584), (553, 547, 566, 572), (759, 548, 567, 761), (562, 563, 583, 582), (558, 557, 576, 577), (550, 549, 568, 569), (548, 556, 575, 567), (551, 550, 569, 570), (781, 774, 601, 604), (782, 775, 586, 592), (795, 776, 587, 763), (784, 777, 603, 602), (785, 778, 596, 597), (786, 783, 588, 589), (776, 779, 595, 587), (787, 785, 597, 598), (788, 786, 589, 590), (777, 780, 593, 603), (789, 787, 598, 599), (790, 788, 590, 591), (791, 781, 604, 594), (792, 789, 599, 600), (793, 790, 591, 585), (774, 792, 600, 601), (780, 782, 592, 593), (778, 784, 602, 596), (779, 791, 594, 595), (794, 793, 585, 762), (600, 599, 619, 620), (585, 591, 611, 605), (601, 600, 620, 621), (593, 592, 612, 613), (596, 602, 622, 616), (595, 594, 614, 615), (762, 585, 605, 764), (604, 601, 621, 624), (592, 586, 606, 612), (763, 587, 607, 765), (602, 603, 623, 622), (597, 596, 616, 617), (589, 588, 608, 609), (587, 595, 615, 607), (598, 597, 617, 618), (590, 589, 609, 610), (603, 593, 613, 623), (599, 598, 618, 619), (591, 590, 610, 611), (594, 604, 624, 614), (617, 616, 636, 637), (609, 608, 628, 629), (607, 615, 635, 627), (618, 617, 637, 638), (610, 609, 629, 630), (623, 613, 633, 643), (619, 618, 638, 639), (611, 610, 630, 631), (614, 624, 644, 634), (620, 619, 639, 640), (605, 611, 631, 625), (621, 620, 640, 641), (613, 612, 632, 633), (616, 622, 642, 636), (615, 614, 634, 635), (764, 605, 625, 766), (624, 621, 641, 644), (612, 606, 626, 632), (765, 607, 627, 767), (622, 623, 643, 642), (760, 565, 664, 768), (575, 574, 662, 656), (576, 582, 652, 653), (573, 572, 648, 659), (581, 580, 663, 645), (565, 571, 661, 664), (580, 579, 660, 663), (574, 584, 646, 662), (571, 570, 658, 661), (579, 578, 657, 660), (583, 573, 659, 651), (570, 569, 655, 658), (578, 577, 654, 657), (567, 575, 656, 649), (569, 568, 650, 655), (577, 576, 653, 654), (582, 583, 651, 652), (761, 567, 649, 769), (572, 566, 647, 648), (584, 581, 645, 646), (7, 665, 666, 9), (665, 579, 559, 666), (9, 666, 667, 11), (666, 559, 540, 667), (11, 667, 668, 13), (667, 540, 539, 668), (13, 668, 669, 15), (668, 539, 538, 669), (15, 669, 670, 1), (669, 538, 558, 670), (1, 670, 671, 3), (670, 558, 577, 671), (3, 671, 672, 5), (671, 577, 578, 672), (5, 672, 665, 7), (672, 578, 579, 665), (399, 305, 690, 692), (728, 106, 689, 770), (295, 309, 686, 673), (205, 399, 692, 691), (207, 205, 691, 688), (301, 299, 685, 677), (112, 110, 680, 675), (726, 100, 687, 771), (305, 303, 678, 690), (106, 207, 688, 689), (201, 199, 684, 681), (100, 114, 676, 687), (309, 394, 682, 686), (299, 297, 674, 685), (199, 102, 683, 684), (394, 201, 681, 682), (110, 108, 679, 680), (303, 301, 677, 678), (114, 112, 675, 676), (297, 295, 673, 674), (308, 700, 693, 294), (306, 699, 700, 308), (304, 698, 699, 306), (302, 697, 698, 304), (300, 696, 697, 302), (298, 695, 696, 300), (296, 694, 695, 298), (294, 693, 694, 296), (402, 706, 701, 393), (401, 707, 706, 402), (400, 704, 707, 401), (398, 703, 704, 400), (397, 708, 703, 398), (396, 705, 708, 397), (395, 702, 705, 396), (393, 701, 702, 395), (210, 714, 709, 198), (209, 716, 714, 210), (208, 715, 716, 209), (206, 713, 715, 208), (204, 712, 713, 206), (202, 711, 712, 204), (200, 710, 711, 202), (198, 709, 710, 200), (113, 724, 717, 99), (111, 723, 724, 113), (109, 722, 723, 111), (107, 721, 722, 109), (727, 772, 721, 107), (103, 719, 720, 105), (101, 718, 719, 103), (725, 773, 718, 101), (99, 717, 773, 725), (105, 720, 772, 727), (102, 726, 771, 683), (108, 728, 770, 679), (568, 761, 769, 650), (566, 760, 768, 647), (608, 765, 767, 628), (606, 764, 766, 626), (588, 763, 765, 608), (586, 762, 764, 606), (775, 794, 762, 586), (783, 795, 763, 588), (549, 759, 761, 568), (547, 758, 760, 566), (529, 757, 759, 549), (527, 756, 758, 547), (509, 755, 757, 529), (507, 754, 756, 527), (489, 753, 755, 509), (487, 752, 754, 507), (679, 770, 753, 489), (683, 771, 752, 487), (142, 736, 751, 191), (139, 735, 750, 197), (131, 733, 749, 189), (134, 734, 748, 186), (170, 744, 746, 176), (176, 746, 747, 177), (147, 742, 744, 170), (174, 745, 747, 180), (155, 743, 739, 168), (148, 742, 737, 164), (158, 740, 741, 157), (168, 739, 741, 163), (150, 738, 740, 158), (156, 743, 745, 174), (197, 750, 737, 165), (191, 751, 738, 150), (186, 748, 736, 142), (189, 749, 735, 139), (126, 732, 734, 134), (123, 731, 733, 131), (115, 729, 731, 123), (118, 730, 732, 126), (99, 725, 729, 115), (105, 727, 730, 118), (720, 106, 728, 772), (717, 100, 726, 773), (650, 769, 795, 783), (647, 768, 794, 775), (768, 664, 793, 794), (656, 662, 791, 779), (653, 652, 784, 778), (659, 648, 782, 780), (645, 663, 792, 774), (664, 661, 790, 793), (663, 660, 789, 792), (662, 646, 781, 791), (661, 658, 788, 790), (660, 657, 787, 789), (651, 659, 780, 777), (658, 655, 786, 788), (657, 654, 785, 787), (649, 656, 779, 776), (655, 650, 783, 786), (654, 653, 778, 785), (652, 651, 777, 784), (769, 649, 776, 795), (648, 647, 775, 782), (646, 645, 774, 781)])
me_cylinder_004.polygons.foreach_set('use_smooth', [True] * 784)
me_cylinder_004.use_remesh_preserve_volume = False
me_cylinder_004.use_remesh_preserve_attributes = False
me_cylinder_004.use_mirror_vertex_groups = False
me_cylinder_004.update()
arm_armature = bpy.data.armatures.new('Armature')  # bones are not reproduced

# ---- objects
ob_armature = bpy.data.objects.new('Armature', arm_armature)
ob_cylinder_004 = bpy.data.objects.new('Cylinder.004', me_cylinder_004)
ob_lamp_001 = bpy.data.objects.new('Lamp.001', light_lamp_001)
ob_lamp = bpy.data.objects.new('Lamp', light_lamp)
ob_camera = bpy.data.objects.new('Camera', cam_camera)

# ---- transforms, parenting, visibility, modifiers, constraints
ob_armature.location = (0.09984, -0.207, -0.2696)
ob_armature.show_in_front = True
ob_armature.lineart.crease_threshold = 0.0
ob_cylinder_004.parent = ob_armature
ob_cylinder_004.matrix_parent_inverse = Matrix(((1.0, 0.0, 0.0, -0.09984), (0.0, 1.0, 0.0, 0.207), (0.0, 0.0, 1.0, 0.2696), (0.0, 0.0, 0.0, 1.0)))
ob_cylinder_004.location = (0.09984, -0.207, -0.2696)
ob_cylinder_004.rotation_euler = (1.571, -0.0, -0.7005)
ob_cylinder_004.scale = (0.1432, 0.1432, 0.08637)
ob_cylinder_004.lineart.crease_threshold = 0.0
_vg = ob_cylinder_004.vertex_groups.new(name='Bone')
for _i, _w in zip([526, 527, 529, 530, 531, 532, 546, 547, 548, 549, 550, 551, 552, 553, 554, 556, 562, 563, 565, 566, 567, 568, 569, 570, 571, 572, 573, 574, 575, 576, 577, 578, 579, 580, 581, 582, 583, 584, 585, 586, 587, 588, 589, 590, 591, 592, 593, 594, 595, 596, 597, 598, 599, 600, 601, 602, 603, 604, 605, 606, 607, 608, 609, 610, 611, 612, 613, 614, 615, 616, 617, 618, 619, 620, 621, 622, 623, 624, 625, 626, 627, 628, 629, 630, 631, 632, 633, 634, 635, 636, 637, 638, 639, 640, 641, 642, 643, 644, 645, 646, 647, 648, 649, 650, 651, 652, 653, 654, 655, 656, 657, 658, 659, 660, 661, 662, 663, 664, 756, 758, 759, 760, 761, 762, 763, 764, 765, 766, 767, 768, 769, 774, 775, 776, 777, 778, 779, 780, 781, 782, 783, 784, 785, 786, 787, 788, 789, 790, 791, 792, 793, 794, 795], [0.01329, 0.0005441, 0.003041, 0.001749, 0.002078, 0.005942, 0.09977, 0.08724, 0.07891, 0.09392, 0.09633, 0.09812, 0.1006, 0.07399, 0.05714, 0.05156, 0.01959, 0.04101, 0.3159, 0.3002, 0.2862, 0.3066, 0.3078, 0.3108, 0.3152, 0.281, 0.2525, 0.1857, 0.2424, 0.1245, 0.0736, 0.0837, 0.05424, 0.09664, 0.1241, 0.1624, 0.2142, 0.1615, 0.876, 0.8722, 0.9061, 0.8965, 0.8896, 0.8831, 0.8781, 0.8716, 0.8733, 0.9298, 0.9178, 0.8276, 0.816, 0.815, 0.8254, 0.853, 0.8861, 0.8447, 0.8653, 0.9216, 0.9535, 0.9544, 0.9714, 0.966, 0.9623, 0.9582, 0.9549, 0.9562, 0.959, 0.9796, 0.9755, 0.9565, 0.9566, 0.9585, 0.9623, 0.9688, 0.974, 0.9581, 0.9601, 0.9796, 0.9754, 0.9765, 0.9849, 0.9823, 0.9801, 0.9776, 0.9757, 0.9775, 0.9792, 0.9888, 0.9869, 0.9822, 0.9837, 0.9856, 0.987, 0.9881, 0.9889, 0.9816, 0.9808, 0.9897, 0.4107, 0.6391, 0.6431, 0.6328, 0.6681, 0.6627, 0.5761, 0.4247, 0.358, 0.3087, 0.6579, 0.6815, 0.2847, 0.6544, 0.6259, 0.285, 0.6549, 0.6979, 0.3376, 0.6565, 0.01016, 0.09555, 0.08817, 0.3107, 0.3001, 0.8741, 0.9012, 0.9535, 0.9689, 0.9757, 0.9837, 0.6521, 0.6652, 0.7205, 0.7731, 0.8091, 0.7414, 0.6364, 0.8257, 0.7665, 0.8163, 0.7677, 0.7997, 0.6778, 0.6044, 0.793, 0.5943, 0.7872, 0.6047, 0.7836, 0.8441, 0.6507, 0.7828, 0.7789, 0.8039]): _vg.add([_i], _w, 'REPLACE')
_vg = ob_cylinder_004.vertex_groups.new(name='Bone.001')
for _i, _w in zip([5, 7, 517, 518, 521, 523, 537, 538, 539, 540, 541, 542, 543, 544, 545, 547, 553, 554, 555, 557, 558, 559, 560, 561, 562, 563, 564, 566, 567, 572, 573, 574, 575, 576, 577, 578, 579, 580, 581, 582, 583, 584, 586, 592, 593, 594, 596, 597, 598, 599, 600, 601, 602, 603, 604, 616, 617, 618, 619, 620, 622, 645, 646, 647, 648, 649, 651, 652, 653, 654, 656, 657, 659, 660, 662, 663, 665, 666, 667, 668, 669, 670, 671, 672, 760, 761, 768, 774, 775, 777, 778, 779, 780, 781, 782, 784, 785, 787, 789, 791, 792, 794], [0.006126, 0.01055, 0.0417, 0.02697, 0.003053, 0.0167, 0.1447, 0.1105, 0.01512, 0.04303, 0.09007, 0.1053, 0.1227, 0.05708, 0.01888, 0.0108, 0.04496, 0.09015, 0.02823, 0.4739, 0.2281, 0.2427, 0.5965, 0.5942, 0.4859, 0.2127, 0.1976, 0.05341, 0.02047, 0.09153, 0.1925, 0.1581, 0.06432, 0.7176, 0.7231, 0.7262, 0.7343, 0.775, 0.741, 0.6526, 0.4902, 0.5809, 0.0002907, 0.01908, 0.05021, 0.00464, 0.1397, 0.1568, 0.1605, 0.1513, 0.1244, 0.08995, 0.1135, 0.07955, 0.04938, 0.01599, 0.02068, 0.01972, 0.01309, 0.0002362, 0.006565, 0.5084, 0.2402, 0.03938, 0.07148, 0.006201, 0.2649, 0.4662, 0.5557, 0.6053, 0.04261, 0.6297, 0.1286, 0.6348, 0.09319, 0.5917, 0.1587, 0.08989, 0.03145, 0.00834, 0.052, 0.06402, 0.1451, 0.1601, 0.02058, 0.001787, 0.01058, 0.2294, 0.02219, 0.1566, 0.3059, 0.01413, 0.08696, 0.1186, 0.05388, 0.2483, 0.3433, 0.3558, 0.3483, 0.05589, 0.3043, 0.0009279]): _vg.add([_i], _w, 'REPLACE')
_vg = ob_cylinder_004.vertex_groups.new(name='Bone.019')
for _i, _w in zip([0, 1, 2, 3, 4, 5, 6, 7, 8, 9, 10, 11, 12, 13, 14, 15, 16, 17, 18, 19, 20, 21, 22, 23, 25, 26, 27, 28, 29, 30, 35, 36, 497, 498, 499, 500, 501, 517, 518, 519, 520, 521, 522, 523, 537, 538, 539, 540, 541, 542, 543, 544, 545, 557, 558, 559, 560, 561, 562, 563, 564, 576, 577, 578, 579, 580, 581, 582, 653, 654, 657, 660, 663, 665, 666, 667, 668, 669, 670, 671, 672, 785, 787, 789], [0.7792, 0.9436, 0.8082, 0.944, 0.7747, 0.9284, 0.7429, 0.9075, 0.6992, 0.8792, 0.5994, 0.8015, 0.2623, 0.6846, 0.2105, 0.8032, 0.1465, 0.1963, 0.2353, 0.2492, 0.244, 0.203, 0.0965, 0.06616, 0.04437, 0.07841, 0.09265, 0.09251, 0.07694, 0.03583, 0.005659, 0.008559, 0.0368, 0.06364, 0.06315, 0.05702, 0.03999, 0.1612, 0.2244, 0.2535, 0.2367, 0.1807, 0.07548, 0.07151, 0.391, 0.5073, 0.4712, 0.6096, 0.4742, 0.1813, 0.1732, 0.05121, 0.02102, 0.3346, 0.6761, 0.6859, 0.2767, 0.1043, 0.154, 0.05633, 0.009102, 0.08748, 0.178, 0.1776, 0.1868, 0.08044, 0.01823, 0.04527, 0.02606, 0.06416, 0.07179, 0.05863, 0.01884, 0.808, 0.8627, 0.7314, 0.5932, 0.7473, 0.8911, 0.8244, 0.8114, 0.01764, 0.02423, 0.009345]): _vg.add([_i], _w, 'REPLACE')
_vg = ob_cylinder_004.vertex_groups.new(name='Bone.020')
for _i, _w in zip([0, 1, 2, 3, 4, 5, 6, 7, 8, 9, 10, 11, 12, 13, 14, 15, 16, 17, 18, 19, 20, 21, 22, 23, 24, 25, 26, 27, 28, 29, 30, 31, 32, 33, 34, 35, 36, 37, 38, 39, 40, 41, 42, 43, 44, 45, 46, 47, 50, 51, 52, 53, 54, 55, 59, 60, 61, 65, 66, 67, 74, 83, 84, 85, 86, 87, 88, 89, 90, 91, 92, 93, 94, 95, 96, 97, 98, 519, 538, 539, 540, 667, 668, 669], [0.2162, 0.01273, 0.1861, 0.005162, 0.2152, 0.024, 0.2417, 0.05112, 0.2802, 0.07425, 0.3724, 0.1159, 0.7036, 0.1812, 0.7766, 0.1306, 0.8512, 0.7993, 0.7532, 0.7324, 0.7337, 0.7748, 0.8857, 0.9276, 0.9757, 0.9417, 0.8925, 0.8639, 0.8592, 0.8798, 0.9273, 0.9687, 0.9746, 0.9377, 0.8704, 0.8305, 0.8207, 0.8356, 0.8744, 0.9315, 0.2107, 0.2392, 0.3045, 0.3298, 0.3404, 0.3467, 0.339, 0.2963, 0.06359, 0.09114, 0.1029, 0.1035, 0.08563, 0.01827, 0.01389, 0.009472, 0.02522, 0.004545, 0.002128, 0.05349, 0.008912, 0.748, 0.6849, 0.6584, 0.6484, 0.6527, 0.6864, 0.7768, 0.8458, 0.198, 0.185, 0.1539, 0.08717, 0.1333, 0.1865, 0.2016, 0.05974, 0.0171, 0.02064, 0.06809, 0.03235, 0.05092, 0.09283, 0.05176]): _vg.add([_i], _w, 'REPLACE')
_vg = ob_cylinder_004.vertex_groups.new(name='Bone.021')
for _i, _w in zip([26, 27, 28, 29, 30, 33, 34, 35, 36, 37, 38, 39, 40, 41, 42, 43, 44, 45, 46, 47, 48, 49, 50, 51, 52, 53, 54, 55, 56, 57, 58, 59, 60, 61, 62, 63, 64, 65, 66, 67, 68, 69, 70, 71, 72, 73, 74, 75, 76, 77, 78, 79, 80, 81, 82, 83, 84, 85, 86, 87, 88, 89, 90, 91, 92, 93, 94, 95, 96, 97, 98], [0.006394, 0.03368, 0.042, 0.03048, 0.003928, 0.05376, 0.1092, 0.1412, 0.1492, 0.1391, 0.1112, 0.0635, 0.7891, 0.7599, 0.6923, 0.6648, 0.6531, 0.6479, 0.6581, 0.7028, 0.9822, 0.9832, 0.9356, 0.9074, 0.8953, 0.895, 0.9134, 0.9657, 0.9989, 0.9967, 0.9847, 0.9676, 0.9698, 0.9618, 0.9796, 0.9917, 0.9926, 0.9725, 0.9739, 0.9462, 0.9955, 0.9989, 0.9908, 0.9861, 0.9987, 0.9861, 0.9704, 0.9969, 0.9921, 0.993, 0.9981, 0.9917, 0.9818, 0.9973, 0.9926, 0.2501, 0.3089, 0.3306, 0.3383, 0.3355, 0.3062, 0.2209, 0.1537, 0.7984, 0.812, 0.8444, 0.9124, 0.8661, 0.8117, 0.7953, 0.9401]): _vg.add([_i], _w, 'REPLACE')
_vg = ob_cylinder_004.vertex_groups.new(name='Bone.002')
for _i, _w in zip([486, 488, 491, 493, 494, 495, 496, 504, 506, 507, 508, 509, 510, 511, 512, 513, 514, 515, 516, 517, 518, 519, 520, 521, 522, 523, 524, 525, 526, 527, 528, 529, 530, 531, 532, 533, 534, 535, 536, 537, 538, 539, 540, 541, 542, 543, 544, 545, 546, 547, 548, 549, 550, 551, 552, 553, 554, 555, 556, 557, 558, 559, 560, 561, 562, 563, 564, 565, 566, 567, 568, 569, 570, 571, 572, 573, 574, 575, 576, 580, 581, 582, 583, 584, 585, 586, 587, 588, 589, 590, 591, 592, 593, 594, 595, 602, 603, 604, 605, 606, 608, 609, 610, 611, 612, 645, 646, 647, 648, 649, 650, 651, 652, 653, 655, 656, 658, 659, 661, 662, 663, 664, 667, 668, 669, 754, 755, 756, 757, 758, 759, 760, 761, 762, 763, 764, 768, 769, 774, 775, 776, 777, 778, 779, 780, 781, 782, 783, 784, 786, 788, 790, 791, 793, 794, 795], [0.0001731, 0.002334, 0.0008838, 0.004279, 0.0001043, 0.002404, 0.005341, 0.009673, 0.09063, 0.1142, 0.1016, 0.07863, 0.06624, 0.06326, 0.06789, 0.1323, 0.131, 0.1224, 0.1136, 0.07456, 0.04323, 0.04398, 0.05289, 0.07022, 0.1073, 0.1113, 0.1443, 0.109, 0.2954, 0.4917, 0.3731, 0.2524, 0.207, 0.1953, 0.215, 0.6145, 0.7029, 0.8442, 0.6248, 0.1916, 0.09059, 0.07617, 0.08564, 0.1777, 0.4569, 0.4292, 0.6491, 0.7668, 0.6491, 0.7179, 0.7144, 0.6379, 0.6129, 0.6041, 0.615, 0.7537, 0.7568, 0.9036, 0.8198, 0.1227, 0.05023, 0.02568, 0.08673, 0.2491, 0.2697, 0.6258, 0.7233, 0.5862, 0.5923, 0.624, 0.597, 0.5907, 0.5855, 0.5834, 0.5837, 0.5188, 0.641, 0.661, 0.06032, 0.03524, 0.09506, 0.1238, 0.255, 0.239, 0.09804, 0.09238, 0.0735, 0.08449, 0.09112, 0.09672, 0.09946, 0.08459, 0.06821, 0.02874, 0.05896, 0.014, 0.04374, 0.0002607, 0.01972, 0.01205, 0.003222, 0.009906, 0.01653, 0.02025, 0.004773, 0.06117, 0.1104, 0.2843, 0.2717, 0.279, 0.2866, 0.1367, 0.07862, 0.03629, 0.2904, 0.2564, 0.2927, 0.2249, 0.2912, 0.1999, 0.01755, 0.2873, 0.05059, 0.05433, 0.02738, 0.1114, 0.09361, 0.375, 0.3032, 0.682, 0.6723, 0.5902, 0.6081, 0.09615, 0.0792, 0.01725, 0.2862, 0.2838, 0.02704, 0.1729, 0.1553, 0.0875, 0.01531, 0.1325, 0.1326, 0.05863, 0.1624, 0.1675, 0.05529, 0.1739, 0.1788, 0.1803, 0.09396, 0.1775, 0.176, 0.1623]): _vg.add([_i], _w, 'REPLACE')
_vg = ob_cylinder_004.vertex_groups.new(name='Bone.003')
for _i, _w in zip([100, 102, 104, 106, 108, 110, 112, 114, 199, 207, 486, 487, 488, 489, 490, 491, 492, 493, 494, 495, 496, 504, 505, 506, 507, 508, 509, 510, 511, 512, 513, 514, 515, 516, 523, 524, 525, 526, 527, 528, 529, 530, 531, 532, 533, 534, 535, 536, 543, 544, 545, 546, 547, 548, 549, 550, 551, 552, 553, 554, 556, 565, 566, 567, 568, 569, 570, 571, 658, 675, 676, 679, 680, 681, 683, 684, 687, 688, 689, 691, 715, 716, 718, 719, 720, 721, 722, 723, 726, 728, 752, 753, 754, 755, 756, 757, 758, 759, 760, 761, 770, 771, 772, 773], [0.06982, 0.07926, 0.1516, 0.1192, 0.07603, 0.08453, 0.09446, 0.08432, 0.01459, 0.03556, 0.4284, 0.7025, 0.6605, 0.4375, 0.4058, 0.4323, 0.3961, 0.6075, 0.1754, 0.1987, 0.6134, 0.04856, 0.03651, 0.4993, 0.7, 0.7036, 0.5192, 0.4721, 0.4622, 0.4596, 0.6995, 0.588, 0.645, 0.7445, 0.0195, 0.1265, 0.09113, 0.4398, 0.3447, 0.471, 0.4835, 0.4455, 0.4309, 0.4249, 0.2531, 0.1502, 0.09381, 0.2806, 0.001968, 0.05947, 0.01127, 0.1518, 0.1079, 0.1363, 0.1706, 0.1768, 0.1763, 0.1688, 0.07691, 0.03636, 0.0768, 0.04357, 0.01527, 0.02316, 0.05036, 0.05498, 0.05646, 0.05352, 0.0009983, 0.222, 0.1996, 0.212, 0.2126, 0.03426, 0.201, 0.1208, 0.1917, 0.1612, 0.4576, 0.06025, 0.01209, 0.02467, 0.03798, 0.0901, 0.06645, 0.00539, 0.0008894, 0.002665, 0.06688, 0.109, 0.4969, 0.5001, 0.6024, 0.6328, 0.4169, 0.4944, 0.132, 0.1568, 0.02962, 0.0377, 0.2523, 0.1734, 0.0436, 0.004998]): _vg.add([_i], _w, 'REPLACE')
_vg = ob_cylinder_004.vertex_groups.new(name='Bone.016')
for _i, _w in zip([99, 100, 101, 102, 103, 104, 105, 106, 107, 108, 109, 110, 111, 112, 113, 114, 115, 116, 117, 118, 119, 120, 121, 122, 125, 126, 127, 199, 207, 486, 487, 488, 489, 490, 491, 492, 493, 496, 506, 507, 508, 509, 510, 511, 512, 513, 516, 526, 527, 528, 529, 530, 531, 532, 533, 536, 546, 547, 548, 549, 550, 551, 552, 569, 570, 571, 675, 676, 679, 680, 683, 684, 687, 688, 689, 714, 715, 716, 717, 718, 719, 720, 721, 722, 723, 724, 725, 726, 727, 728, 729, 730, 732, 752, 753, 754, 755, 756, 757, 758, 759, 770, 771, 772, 773], [0.8546, 0.9004, 0.8162, 0.6479, 0.7895, 0.5596, 0.7876, 0.571, 0.8116, 0.8875, 0.8197, 0.8885, 0.8348, 0.8832, 0.8547, 0.8947, 0.1316, 0.1515, 0.1539, 0.1572, 0.1414, 0.1316, 0.1239, 0.1204, 0.006569, 0.01176, 0.004198, 0.0636, 0.07741, 0.5379, 0.2147, 0.2327, 0.5237, 0.5606, 0.5331, 0.5735, 0.07346, 0.08045, 0.3911, 0.1377, 0.1528, 0.3837, 0.4475, 0.4613, 0.4586, 0.0527, 0.0516, 0.2147, 0.09678, 0.1113, 0.2244, 0.3121, 0.339, 0.3215, 0.04193, 0.04233, 0.07388, 0.02777, 0.04596, 0.0813, 0.09954, 0.107, 0.09828, 0.006403, 0.01067, 0.006496, 0.7544, 0.779, 0.7554, 0.7621, 0.5946, 0.1194, 0.7817, 0.09728, 0.347, 0.1126, 0.1329, 0.1493, 0.9351, 0.8078, 0.7103, 0.7622, 0.9064, 0.9171, 0.9255, 0.9367, 0.8385, 0.8555, 0.7995, 0.8029, 0.1434, 0.1502, 0.008969, 0.4659, 0.4469, 0.2582, 0.2457, 0.1501, 0.1601, 0.05543, 0.06357, 0.677, 0.7704, 0.853, 0.8973]): _vg.add([_i], _w, 'REPLACE')
_vg = ob_cylinder_004.vertex_groups.new(name='Bone.017')
for _i, _w in zip([99, 101, 103, 104, 105, 107, 109, 111, 113, 115, 116, 117, 118, 119, 120, 121, 122, 123, 124, 125, 126, 127, 128, 129, 130, 131, 132, 133, 134, 135, 136, 137, 138, 139, 140, 141, 142, 143, 144, 145, 146, 150, 182, 183, 184, 185, 186, 187, 188, 189, 190, 191, 192, 193, 196, 717, 718, 719, 720, 721, 722, 723, 724, 725, 727, 729, 730, 731, 732, 733, 734, 735, 736, 738, 748, 749, 750, 751, 772, 773], [0.1361, 0.1472, 0.1548, 0.008476, 0.1628, 0.1712, 0.1694, 0.1568, 0.1382, 0.8647, 0.8405, 0.835, 0.8317, 0.8521, 0.8632, 0.8719, 0.8764, 0.9728, 0.9635, 0.9586, 0.9546, 0.9557, 0.956, 0.9627, 0.972, 0.8932, 0.8886, 0.912, 0.9141, 0.8969, 0.8537, 0.8555, 0.8859, 0.03768, 0.1001, 0.1967, 0.234, 0.1952, 0.09141, 0.05232, 0.02347, 0.004889, 0.1416, 0.1866, 0.2941, 0.6246, 0.7012, 0.6482, 0.2816, 0.1517, 0.07278, 0.09306, 0.07626, 0.03042, 0.02836, 0.01753, 0.02495, 0.03581, 0.03519, 0.05053, 0.05075, 0.03747, 0.02166, 0.1422, 0.1685, 0.851, 0.8409, 0.9681, 0.9551, 0.8871, 0.9102, 0.06645, 0.2293, 0.002117, 0.6922, 0.2008, 0.001172, 0.08826, 0.04729, 0.02206]): _vg.add([_i], _w, 'REPLACE')
_vg = ob_cylinder_004.vertex_groups.new(name='Bone.018')
for _i, _w in zip([131, 132, 133, 134, 135, 136, 137, 138, 139, 140, 141, 142, 143, 144, 145, 146, 147, 148, 149, 150, 151, 152, 153, 154, 155, 156, 157, 158, 159, 160, 161, 162, 163, 164, 165, 166, 167, 168, 169, 170, 171, 172, 173, 174, 175, 176, 177, 178, 179, 180, 181, 182, 183, 184, 185, 186, 187, 188, 189, 190, 191, 192, 193, 194, 195, 196, 197, 733, 734, 735, 736, 737, 738, 739, 740, 741, 742, 743, 744, 745, 746, 747, 748, 749, 750, 751], [0.1052, 0.1083, 0.08357, 0.08063, 0.09847, 0.1428, 0.1421, 0.1126, 0.9561, 0.8997, 0.8029, 0.7655, 0.8044, 0.9083, 0.9475, 0.9632, 0.995, 0.992, 0.9792, 0.9725, 0.9782, 0.9878, 0.9945, 0.9979, 0.9997, 0.9988, 0.9971, 0.9942, 0.9974, 0.9974, 0.9993, 0.9997, 0.9995, 0.9885, 0.993, 0.9969, 0.9986, 0.9997, 0.9997, 0.9958, 0.9996, 0.993, 0.9981, 0.9988, 0.9996, 0.9977, 0.9995, 0.9949, 0.9986, 0.9985, 0.9995, 0.8581, 0.8129, 0.705, 0.3742, 0.2973, 0.3507, 0.7177, 0.848, 0.9271, 0.9068, 0.9236, 0.9597, 0.9881, 0.9796, 0.9607, 0.9851, 0.1106, 0.08471, 0.9334, 0.7703, 0.9869, 0.9739, 0.9994, 0.9967, 0.999, 0.9907, 0.9994, 0.9923, 0.9994, 0.9959, 0.9992, 0.3064, 0.7987, 0.9744, 0.9116]): _vg.add([_i], _w, 'REPLACE')
_vg = ob_cylinder_004.vertex_groups.new(name='Bone.004')
for _i, _w in zip([102, 106, 199, 201, 203, 205, 207, 394, 399, 487, 488, 493, 494, 495, 496, 504, 505, 513, 514, 515, 516, 524, 681, 682, 683, 684, 688, 689, 691, 692, 704, 706, 707, 709, 710, 711, 712, 713, 720, 770, 771], [0.05054, 0.06267, 0.1525, 0.1404, 0.2408, 0.1359, 0.1166, 0.01455, 0.01582, 0.02892, 0.04097, 0.2059, 0.5978, 0.5421, 0.1848, 0.1073, 0.09255, 0.05564, 0.1075, 0.07893, 0.03755, 0.03269, 0.5859, 0.08792, 0.1137, 0.5094, 0.487, 0.09187, 0.5323, 0.08933, 0.02072, 0.002898, 0.05439, 0.00449, 0.02253, 0.06713, 0.0369, 0.01685, 0.000748, 0.003361, 0.006319]): _vg.add([_i], _w, 'REPLACE')
_vg = ob_cylinder_004.vertex_groups.new(name='Bone.013')
for _i, _w in zip([102, 103, 104, 106, 198, 199, 200, 201, 202, 203, 204, 205, 206, 207, 208, 209, 210, 211, 212, 213, 214, 215, 216, 217, 218, 221, 222, 223, 224, 225, 394, 399, 493, 494, 495, 496, 681, 682, 683, 684, 688, 689, 691, 692, 704, 706, 707, 709, 710, 711, 712, 713, 714, 715, 716, 718, 719, 720, 726, 728, 772, 773], [0.1957, 0.009314, 0.2271, 0.2142, 0.8723, 0.708, 0.8757, 0.5986, 0.8521, 0.4593, 0.8367, 0.5692, 0.8395, 0.7135, 0.8299, 0.8343, 0.8558, 0.1167, 0.1249, 0.1413, 0.1463, 0.1432, 0.1507, 0.1493, 0.1359, 4.758e-05, 0.006126, 0.00674, 0.007963, 0.003719, 0.06365, 0.07126, 0.04074, 0.01482, 0.02531, 0.04226, 0.1572, 0.01367, 0.06857, 0.2042, 0.196, 0.07352, 0.165, 0.02359, 0.1138, 0.08894, 0.1111, 0.9149, 0.8913, 0.8285, 0.8586, 0.9066, 0.8184, 0.7793, 0.7692, 0.08604, 0.1353, 0.09641, 0.03228, 0.03114, 0.02106, 0.006679]): _vg.add([_i], _w, 'REPLACE')
_vg = ob_cylinder_004.vertex_groups.new(name='Bone.014')
for _i, _w in zip([198, 200, 202, 204, 206, 208, 209, 210, 211, 212, 213, 214, 215, 216, 217, 218, 219, 220, 221, 222, 223, 224, 225, 226, 227, 228, 229, 230, 231, 232, 233, 234, 235, 236, 237, 238, 239, 240, 241, 242, 245, 246, 247, 248, 260, 278, 279, 280, 281, 282, 283, 284, 285, 286, 287, 288, 289, 290, 291, 292, 293, 713], [0.1181, 0.1129, 0.1294, 0.1452, 0.1504, 0.1418, 0.1371, 0.124, 0.8816, 0.8728, 0.8547, 0.8491, 0.8527, 0.8435, 0.8451, 0.8605, 0.9856, 0.9785, 0.9671, 0.9617, 0.9611, 0.9618, 0.9665, 0.9773, 0.9825, 0.9616, 0.9406, 0.9312, 0.932, 0.94, 0.9549, 0.9753, 0.1907, 0.2499, 0.2807, 0.282, 0.2636, 0.2459, 0.2252, 0.1864, 0.02557, 0.03255, 0.02282, 0.006224, 0.006196, 0.8383, 0.7849, 0.7593, 0.7468, 0.7416, 0.7503, 0.7902, 0.8558, 0.1095, 0.1214, 0.1189, 0.09209, 0.04702, 0.07615, 0.09489, 0.05116, 0.005992]): _vg.add([_i], _w, 'REPLACE')
_vg = ob_cylinder_004.vertex_groups.new(name='Bone.015')
for _i, _w in zip([228, 229, 230, 231, 232, 233, 235, 236, 237, 238, 239, 240, 241, 242, 243, 244, 245, 246, 247, 248, 249, 250, 251, 252, 253, 254, 255, 256, 257, 258, 259, 260, 261, 262, 263, 264, 265, 266, 267, 268, 269, 270, 271, 272, 273, 274, 275, 276, 277, 278, 279, 280, 281, 282, 283, 284, 285, 286, 287, 288, 289, 290, 291, 292, 293], [0.02226, 0.05549, 0.06393, 0.06302, 0.05535, 0.03298, 0.8093, 0.7499, 0.719, 0.7176, 0.7359, 0.7538, 0.7746, 0.8135, 0.9854, 0.9809, 0.9622, 0.9587, 0.9635, 0.9718, 0.9823, 0.9941, 0.9993, 0.9971, 0.9942, 0.9903, 0.9944, 0.9941, 0.9984, 0.9995, 0.9987, 0.9719, 0.9785, 0.9902, 0.9968, 0.9994, 0.9995, 0.988, 0.9992, 0.9831, 0.9949, 0.9971, 0.9994, 0.9942, 0.9989, 0.9883, 0.9967, 0.9966, 0.9992, 0.1614, 0.2143, 0.2396, 0.2518, 0.257, 0.2486, 0.2093, 0.144, 0.8903, 0.8784, 0.8809, 0.9078, 0.9515, 0.9238, 0.905, 0.9488]): _vg.add([_i], _w, 'REPLACE')
_vg = ob_cylinder_004.vertex_groups.new(name='Bone.005')
for _i, _w in zip([205, 305, 307, 309, 394, 399, 495, 502, 504, 505, 522, 525, 681, 682, 686, 690, 691, 692, 698, 699, 705], [0.01219, 0.06172, 0.1587, 0.03647, 0.104, 0.1103, 0.1028, 0.09516, 0.08944, 0.5523, 0.02302, 0.07493, 0.07213, 0.4918, 0.07268, 0.103, 0.1072, 0.5346, 0.01143, 0.06113, 0.01449]): _vg.add([_i], _w, 'REPLACE')
_vg = ob_cylinder_004.vertex_groups.new(name='Bone.010')
for _i, _w in zip([201, 203, 205, 303, 305, 307, 309, 393, 394, 395, 396, 397, 398, 399, 400, 401, 402, 403, 404, 405, 406, 407, 408, 409, 410, 413, 414, 415, 416, 504, 505, 681, 682, 686, 690, 691, 692, 697, 698, 699, 700, 701, 702, 703, 704, 705, 706, 707, 708, 710, 711, 712], [0.19, 0.2606, 0.213, 0.06606, 0.4777, 0.3373, 0.2276, 0.9236, 0.6779, 0.8881, 0.8433, 0.8219, 0.8158, 0.6998, 0.8161, 0.8431, 0.8928, 0.09412, 0.1203, 0.153, 0.1682, 0.1692, 0.161, 0.1423, 0.1087, 0.003874, 0.01682, 0.01943, 0.01311, 0.007428, 0.01442, 0.06046, 0.1472, 0.0583, 0.1209, 0.06934, 0.1684, 0.006139, 0.1558, 0.1484, 0.06191, 0.9314, 0.8577, 0.8916, 0.8002, 0.8312, 0.856, 0.8027, 0.8608, 0.03336, 0.07294, 0.05361]): _vg.add([_i], _w, 'REPLACE')
_vg = ob_cylinder_004.vertex_groups.new(name='Bone.011')
for _i, _w in zip([393, 395, 396, 397, 398, 400, 401, 402, 403, 404, 405, 406, 407, 408, 409, 410, 411, 412, 413, 414, 415, 416, 417, 418, 419, 420, 421, 422, 423, 424, 425, 426, 428, 429, 430, 431, 432, 433, 434, 470, 471, 472, 473, 474, 475, 476, 477, 478, 479, 480, 483, 484, 703], [0.07121, 0.09992, 0.1386, 0.1596, 0.1671, 0.1589, 0.1351, 0.09534, 0.9047, 0.8769, 0.8414, 0.8249, 0.8238, 0.8319, 0.8525, 0.889, 0.9897, 0.9761, 0.9573, 0.9491, 0.9483, 0.9531, 0.9646, 0.9828, 0.9477, 0.8989, 0.8697, 0.8902, 0.9008, 0.8995, 0.8868, 0.923, 0.02965, 0.09643, 0.1813, 0.2157, 0.1808, 0.07941, 0.003458, 0.1215, 0.2626, 0.6138, 0.6751, 0.6126, 0.2792, 0.1481, 0.07649, 0.08162, 0.07121, 0.02982, 0.01808, 0.06775, 0.002595]): _vg.add([_i], _w, 'REPLACE')
_vg = ob_cylinder_004.vertex_groups.new(name='Bone.012')
for _i, _w in zip([419, 420, 421, 422, 423, 424, 425, 426, 427, 428, 429, 430, 431, 432, 433, 434, 435, 436, 437, 438, 439, 440, 441, 442, 443, 444, 445, 446, 447, 448, 449, 450, 451, 452, 453, 454, 455, 456, 457, 458, 459, 460, 461, 462, 463, 464, 465, 466, 467, 468, 469, 470, 471, 472, 473, 474, 475, 476, 477, 478, 479, 480, 481, 482, 483, 484, 485], [0.05189, 0.09956, 0.1266, 0.1045, 0.09347, 0.0956, 0.1102, 0.076, 0.9857, 0.9601, 0.9033, 0.8182, 0.7838, 0.8188, 0.9204, 0.9732, 0.999, 0.9974, 0.9886, 0.9792, 0.9762, 0.9808, 0.9907, 0.9985, 0.9997, 0.9995, 0.9982, 0.9959, 0.997, 0.996, 0.9988, 0.9997, 0.9991, 0.9959, 0.9986, 0.9973, 0.9994, 0.9997, 0.9996, 0.9992, 0.9997, 0.9978, 0.9987, 0.9996, 0.9997, 0.9995, 0.9998, 0.9987, 0.9993, 0.9996, 0.9998, 0.8783, 0.7367, 0.385, 0.3234, 0.386, 0.7199, 0.8516, 0.9234, 0.9182, 0.9286, 0.96, 0.9858, 0.9906, 0.9659, 0.9321, 0.9963]): _vg.add([_i], _w, 'REPLACE')
_vg = ob_cylinder_004.vertex_groups.new(name='Bone.006')
for _i, _w in zip([11, 13, 15, 295, 297, 299, 301, 303, 305, 307, 309, 394, 399, 493, 494, 495, 497, 498, 499, 500, 501, 502, 503, 504, 505, 513, 514, 515, 517, 518, 519, 520, 521, 522, 523, 524, 525, 534, 537, 538, 539, 540, 541, 542, 543, 544, 545, 557, 562, 563, 667, 668, 669, 673, 674, 677, 678, 681, 682, 685, 686, 690, 691, 692, 693, 695, 696, 697, 698, 699, 700], [0.02966, 0.08058, 0.01713, 0.1811, 0.1412, 0.1638, 0.1749, 0.1788, 0.1351, 0.05695, 0.1477, 0.05276, 0.02458, 0.003793, 0.1097, 0.05255, 0.8324, 0.7753, 0.6266, 0.6325, 0.7666, 0.7695, 0.8516, 0.6593, 0.2253, 0.01947, 0.1248, 0.1013, 0.6447, 0.5983, 0.5379, 0.5543, 0.6185, 0.6903, 0.6954, 0.6077, 0.6671, 0.05508, 0.2174, 0.2251, 0.295, 0.1826, 0.2005, 0.2038, 0.213, 0.1458, 0.1081, 0.01712, 0.02636, 0.008892, 0.1056, 0.1934, 0.09557, 0.7829, 0.8028, 0.7325, 0.7373, 0.04203, 0.1879, 0.75, 0.6935, 0.6379, 0.01157, 0.1221, 0.02519, 0.003876, 0.01976, 0.03733, 0.05014, 0.0164, 0.03644]): _vg.add([_i], _w, 'REPLACE')
_vg = ob_cylinder_004.vertex_groups.new(name='Bone.007')
for _i, _w in zip([294, 295, 296, 297, 298, 299, 300, 301, 302, 303, 304, 305, 306, 307, 308, 309, 310, 311, 312, 313, 314, 315, 316, 317, 321, 322, 323, 324, 325, 394, 399, 497, 498, 499, 500, 501, 502, 503, 517, 518, 519, 520, 521, 539, 668, 673, 674, 677, 678, 682, 685, 686, 690, 693, 694, 695, 696, 697, 698, 699, 700, 702, 705, 708], [0.867, 0.7798, 0.8745, 0.848, 0.8502, 0.8221, 0.829, 0.7947, 0.8184, 0.7279, 0.7961, 0.292, 0.8057, 0.42, 0.8454, 0.5545, 0.1391, 0.1266, 0.1399, 0.154, 0.1673, 0.1865, 0.1922, 0.1714, 0.00825, 0.02159, 0.03327, 0.03234, 0.009197, 0.05979, 0.01656, 0.06542, 0.1175, 0.2736, 0.2674, 0.1182, 0.02342, 0.01677, 0.01449, 0.05541, 0.09562, 0.0913, 0.058, 0.04399, 0.009096, 0.1764, 0.1754, 0.2326, 0.1992, 0.006738, 0.2244, 0.1393, 0.09589, 0.9265, 0.9614, 0.9497, 0.9274, 0.8905, 0.728, 0.725, 0.8548, 0.08536, 0.09227, 0.05743]): _vg.add([_i], _w, 'REPLACE')
_vg = ob_cylinder_004.vertex_groups.new(name='Bone.008')
for _i, _w in zip([294, 296, 298, 300, 302, 304, 306, 308, 310, 311, 312, 313, 314, 315, 316, 317, 318, 319, 320, 321, 322, 323, 324, 325, 326, 327, 328, 329, 330, 331, 332, 333, 334, 335, 336, 337, 338, 339, 340, 341, 345, 346, 347, 348, 349, 360, 361, 368, 377, 378, 379, 380, 381, 382, 383, 384, 385, 386, 387, 388, 389, 390, 391, 392, 696, 697, 698, 699], [0.1255, 0.1222, 0.1458, 0.164, 0.1682, 0.1655, 0.1568, 0.136, 0.8593, 0.8724, 0.8584, 0.8431, 0.8281, 0.8048, 0.7991, 0.8241, 0.9824, 0.9821, 0.9718, 0.9627, 0.9552, 0.9504, 0.9528, 0.967, 0.9852, 0.9769, 0.9559, 0.9418, 0.9403, 0.95, 0.9633, 0.9752, 0.2121, 0.189, 0.2217, 0.2501, 0.2957, 0.4894, 0.6202, 0.4819, 0.008608, 0.03806, 0.06284, 0.06527, 0.009077, 0.002361, 0.04289, 0.001685, 0.8706, 0.866, 0.8214, 0.771, 0.7602, 0.7802, 0.8361, 0.8693, 0.1291, 0.09689, 0.07469, 0.05015, 0.1674, 0.2339, 0.1968, 0.05876, 0.002743, 0.007044, 0.004182, 0.0006026]): _vg.add([_i], _w, 'REPLACE')
_vg = ob_cylinder_004.vertex_groups.new(name='Bone.009')
for _i, _w in zip([328, 329, 330, 331, 332, 334, 335, 336, 337, 338, 339, 340, 341, 342, 343, 344, 345, 346, 347, 348, 349, 350, 351, 352, 353, 354, 355, 356, 357, 358, 359, 360, 361, 362, 363, 364, 365, 366, 367, 368, 369, 370, 371, 372, 373, 374, 375, 376, 377, 378, 379, 380, 381, 382, 383, 384, 385, 386, 387, 388, 389, 390, 391, 392], [0.0326, 0.05376, 0.05366, 0.03565, 0.01041, 0.7879, 0.8109, 0.7781, 0.7496, 0.7038, 0.5101, 0.3793, 0.518, 0.9819, 0.9935, 0.9826, 0.9707, 0.9559, 0.9371, 0.9347, 0.9704, 0.999, 0.9993, 0.9979, 0.9943, 0.9934, 0.9868, 0.9927, 0.9962, 0.9982, 0.9902, 0.9738, 0.9535, 0.9992, 0.9991, 0.9962, 0.985, 0.9989, 0.9943, 0.9741, 0.9992, 0.9961, 0.9924, 0.9986, 0.9958, 0.9834, 0.999, 0.9952, 0.1286, 0.1324, 0.1767, 0.2274, 0.2387, 0.2192, 0.1637, 0.1305, 0.8707, 0.903, 0.9252, 0.9498, 0.8325, 0.7659, 0.803, 0.9412]): _vg.add([_i], _w, 'REPLACE')
_m = ob_cylinder_004.modifiers.new('Subsurf', 'SUBSURF')
_m.uv_smooth = 'PRESERVE_CORNERS'
_m.quality = 2
_m.levels = 2
_m = ob_cylinder_004.modifiers.new('Armature', 'ARMATURE')
_m.object = ob_armature
ob_lamp_001.location = (0.1439, 1.881, -1.465)
ob_lamp_001.rotation_euler = (0.6503, 0.05522, 1.866)
ob_lamp_001.lock_rotations_4d = False
ob_lamp_001.empty_display_type = 'ARROWS'
ob_lamp_001.color = (0.0, 0.0, 0.0, 0.0)
ob_lamp_001.lineart.crease_threshold = 0.0
ob_lamp.location = (4.076, 1.005, 5.904)
ob_lamp.rotation_euler = (0.6503, 0.05522, 1.866)
ob_lamp.lock_rotations_4d = False
ob_lamp.empty_display_type = 'ARROWS'
ob_lamp.color = (0.0, 0.0, 0.0, 0.0)
ob_lamp.lineart.crease_threshold = 0.0
ob_camera.location = (7.481, -6.508, 5.344)
ob_camera.rotation_euler = (1.109, 0.0, 0.8149)
ob_camera.lock_rotations_4d = False
ob_camera.empty_display_type = 'ARROWS'
ob_camera.color = (0.0, 0.0, 0.0, 0.0)
ob_camera.display_type = 'WIRE'
ob_camera.lineart.crease_threshold = 0.0

# ---- collection membership
col_collection_1.objects.link(ob_armature)
col_collection_1.objects.link(ob_cylinder_004)
col_collection_1.objects.link(ob_lamp_001)
col_collection_1.objects.link(ob_lamp)
col_collection_1.objects.link(ob_camera)

# ---- scene / render settings (as saved in the file)
scene.camera = ob_camera
scene.frame_start = 1; scene.frame_end = 250; scene.frame_set(1)
scene.render.engine = 'BLENDER_EEVEE_NEXT'
scene.render.resolution_percentage = 50
scene.render.dither_intensity = 0.0
scene.cycles.use_denoising = False
scene.cycles.samples = 128
scene.cycles.sampling_pattern = 'TABULATED_SOBOL'
scene.cycles.use_adaptive_sampling = False
scene.cycles.use_light_tree = False
scene.cycles.blur_glossy = 0.0
scene.cycles.sample_clamp_indirect = 0.0
scene.view_settings.view_transform = 'Standard'
bpy.context.view_layer.update()
